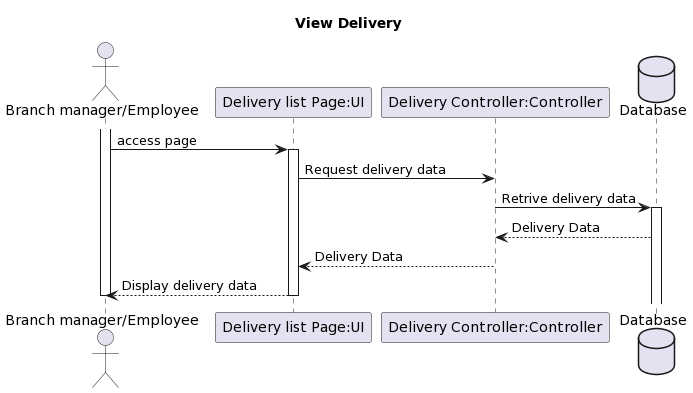

The diagram above was rendered by PlantUML. Its source (embedded in the PNG):
@startuml
title View Delivery
actor "Branch manager/Employee" as RestaurantOwner

activate RestaurantOwner
participant "Delivery list Page:UI" as UI
participant "Delivery Controller:Controller" as Ctrl

database "Database" as DB


RestaurantOwner -> UI: access page
activate UI

UI -> Ctrl: Request delivery data
Ctrl -> DB: Retrive delivery data

activate DB

DB --> Ctrl: Delivery Data
Ctrl --> UI: Delivery Data
UI --> RestaurantOwner: Display delivery data
deactivate UI







deactivate RestaurantOwner
@enduml